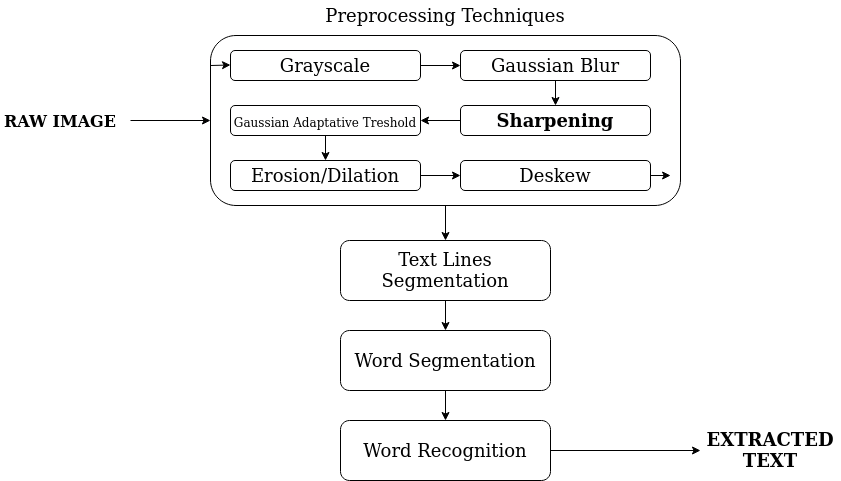

The diagram above was exported from draw.io. Its source (the exported page's mxGraphModel, read from the mxfile embedded in the PNG):
<mxGraphModel dx="794" dy="481" grid="1" gridSize="10" guides="1" tooltips="1" connect="1" arrows="1" fold="1" page="1" pageScale="1" pageWidth="850" pageHeight="1100" math="0" shadow="0">
  <root>
    <mxCell id="0" />
    <mxCell id="1" parent="0" />
    <mxCell id="puoWZokBfEWSnq7IInsG-2" style="edgeStyle=orthogonalEdgeStyle;rounded=0;orthogonalLoop=1;jettySize=auto;html=1;exitX=1;exitY=0.5;exitDx=0;exitDy=0;fontSize=18;" edge="1" parent="1" target="puoWZokBfEWSnq7IInsG-3">
      <mxGeometry relative="1" as="geometry">
        <mxPoint x="290" y="210" as="targetPoint" />
        <mxPoint x="200" y="210" as="sourcePoint" />
      </mxGeometry>
    </mxCell>
    <mxCell id="puoWZokBfEWSnq7IInsG-32" style="edgeStyle=orthogonalEdgeStyle;rounded=0;orthogonalLoop=1;jettySize=auto;html=1;exitX=0.5;exitY=1;exitDx=0;exitDy=0;fontSize=14;entryX=0.5;entryY=0;entryDx=0;entryDy=0;" edge="1" parent="1" source="puoWZokBfEWSnq7IInsG-3" target="puoWZokBfEWSnq7IInsG-33">
      <mxGeometry relative="1" as="geometry">
        <mxPoint x="515" y="370" as="targetPoint" />
      </mxGeometry>
    </mxCell>
    <mxCell id="puoWZokBfEWSnq7IInsG-3" value="" style="rounded=1;whiteSpace=wrap;html=1;fontSize=18;" vertex="1" parent="1">
      <mxGeometry x="280" y="125" width="470" height="170" as="geometry" />
    </mxCell>
    <mxCell id="puoWZokBfEWSnq7IInsG-4" value="Preprocessing Techniques" style="text;html=1;strokeColor=none;fillColor=none;align=center;verticalAlign=middle;whiteSpace=wrap;rounded=0;fontSize=18;" vertex="1" parent="1">
      <mxGeometry x="310" y="90" width="410" height="30" as="geometry" />
    </mxCell>
    <mxCell id="puoWZokBfEWSnq7IInsG-17" style="edgeStyle=orthogonalEdgeStyle;rounded=0;orthogonalLoop=1;jettySize=auto;html=1;exitX=1;exitY=0.5;exitDx=0;exitDy=0;entryX=0;entryY=0.5;entryDx=0;entryDy=0;fontSize=14;" edge="1" parent="1" source="puoWZokBfEWSnq7IInsG-6" target="puoWZokBfEWSnq7IInsG-7">
      <mxGeometry relative="1" as="geometry" />
    </mxCell>
    <mxCell id="puoWZokBfEWSnq7IInsG-6" value="Grayscale" style="rounded=1;whiteSpace=wrap;html=1;fontSize=18;" vertex="1" parent="1">
      <mxGeometry x="300" y="140" width="190" height="30" as="geometry" />
    </mxCell>
    <mxCell id="puoWZokBfEWSnq7IInsG-26" style="edgeStyle=orthogonalEdgeStyle;rounded=0;orthogonalLoop=1;jettySize=auto;html=1;exitX=0.5;exitY=1;exitDx=0;exitDy=0;entryX=0.5;entryY=0;entryDx=0;entryDy=0;fontSize=14;" edge="1" parent="1" source="puoWZokBfEWSnq7IInsG-7" target="puoWZokBfEWSnq7IInsG-9">
      <mxGeometry relative="1" as="geometry" />
    </mxCell>
    <mxCell id="puoWZokBfEWSnq7IInsG-7" value="Gaussian Blur" style="rounded=1;whiteSpace=wrap;html=1;fontSize=18;" vertex="1" parent="1">
      <mxGeometry x="530" y="140" width="190" height="30" as="geometry" />
    </mxCell>
    <mxCell id="puoWZokBfEWSnq7IInsG-8" style="edgeStyle=orthogonalEdgeStyle;rounded=0;orthogonalLoop=1;jettySize=auto;html=1;exitX=0.5;exitY=1;exitDx=0;exitDy=0;fontSize=11;" edge="1" parent="1">
      <mxGeometry relative="1" as="geometry">
        <mxPoint x="395" y="170" as="sourcePoint" />
        <mxPoint x="395" y="170" as="targetPoint" />
      </mxGeometry>
    </mxCell>
    <mxCell id="puoWZokBfEWSnq7IInsG-27" style="edgeStyle=orthogonalEdgeStyle;rounded=0;orthogonalLoop=1;jettySize=auto;html=1;exitX=0;exitY=0.5;exitDx=0;exitDy=0;entryX=1;entryY=0.5;entryDx=0;entryDy=0;fontSize=14;" edge="1" parent="1" source="puoWZokBfEWSnq7IInsG-9" target="puoWZokBfEWSnq7IInsG-12">
      <mxGeometry relative="1" as="geometry" />
    </mxCell>
    <mxCell id="puoWZokBfEWSnq7IInsG-9" value="Sharpening" style="rounded=1;whiteSpace=wrap;html=1;fontSize=18;fontStyle=1" vertex="1" parent="1">
      <mxGeometry x="530" y="195" width="190" height="30" as="geometry" />
    </mxCell>
    <mxCell id="puoWZokBfEWSnq7IInsG-29" style="edgeStyle=orthogonalEdgeStyle;rounded=0;orthogonalLoop=1;jettySize=auto;html=1;exitX=0.5;exitY=1;exitDx=0;exitDy=0;entryX=0.5;entryY=0;entryDx=0;entryDy=0;fontSize=14;" edge="1" parent="1" source="puoWZokBfEWSnq7IInsG-12" target="puoWZokBfEWSnq7IInsG-14">
      <mxGeometry relative="1" as="geometry" />
    </mxCell>
    <mxCell id="puoWZokBfEWSnq7IInsG-12" value="&lt;font style=&quot;font-size: 12px;&quot;&gt;&lt;span style=&quot;font-weight: normal;&quot;&gt;Gaussian Adaptative Treshold&lt;/span&gt;&lt;/font&gt;" style="rounded=1;whiteSpace=wrap;html=1;fontSize=18;fontStyle=1" vertex="1" parent="1">
      <mxGeometry x="300" y="195" width="190" height="30" as="geometry" />
    </mxCell>
    <mxCell id="puoWZokBfEWSnq7IInsG-49" style="edgeStyle=orthogonalEdgeStyle;rounded=0;orthogonalLoop=1;jettySize=auto;html=1;exitX=1;exitY=0.5;exitDx=0;exitDy=0;fontSize=18;" edge="1" parent="1" source="puoWZokBfEWSnq7IInsG-14" target="puoWZokBfEWSnq7IInsG-48">
      <mxGeometry relative="1" as="geometry" />
    </mxCell>
    <mxCell id="puoWZokBfEWSnq7IInsG-14" value="Erosion/Dilation" style="rounded=1;whiteSpace=wrap;html=1;fontSize=18;" vertex="1" parent="1">
      <mxGeometry x="300" y="250" width="190" height="30" as="geometry" />
    </mxCell>
    <mxCell id="puoWZokBfEWSnq7IInsG-25" value="" style="endArrow=classic;html=1;rounded=0;fontSize=14;" edge="1" parent="1">
      <mxGeometry width="50" height="50" relative="1" as="geometry">
        <mxPoint x="280" y="155" as="sourcePoint" />
        <mxPoint x="300" y="154.5" as="targetPoint" />
      </mxGeometry>
    </mxCell>
    <mxCell id="puoWZokBfEWSnq7IInsG-41" style="edgeStyle=orthogonalEdgeStyle;rounded=0;orthogonalLoop=1;jettySize=auto;html=1;exitX=0.5;exitY=1;exitDx=0;exitDy=0;entryX=0.5;entryY=0;entryDx=0;entryDy=0;fontSize=18;" edge="1" parent="1" source="puoWZokBfEWSnq7IInsG-33" target="puoWZokBfEWSnq7IInsG-38">
      <mxGeometry relative="1" as="geometry" />
    </mxCell>
    <mxCell id="puoWZokBfEWSnq7IInsG-33" value="&lt;font style=&quot;font-size: 18px;&quot;&gt;Text Lines Segmentation&lt;/font&gt;" style="rounded=1;whiteSpace=wrap;html=1;fontSize=14;" vertex="1" parent="1">
      <mxGeometry x="410" y="330" width="210" height="60" as="geometry" />
    </mxCell>
    <mxCell id="puoWZokBfEWSnq7IInsG-42" style="edgeStyle=orthogonalEdgeStyle;rounded=0;orthogonalLoop=1;jettySize=auto;html=1;exitX=0.5;exitY=1;exitDx=0;exitDy=0;fontSize=14;" edge="1" parent="1" source="puoWZokBfEWSnq7IInsG-38">
      <mxGeometry relative="1" as="geometry">
        <mxPoint x="515" y="510" as="targetPoint" />
      </mxGeometry>
    </mxCell>
    <mxCell id="puoWZokBfEWSnq7IInsG-38" value="&lt;font style=&quot;font-size: 18px;&quot;&gt;Word&lt;/font&gt;&lt;font style=&quot;font-size: 18px;&quot;&gt; Segmentation&lt;/font&gt;" style="rounded=1;whiteSpace=wrap;html=1;fontSize=14;" vertex="1" parent="1">
      <mxGeometry x="410" y="420" width="210" height="60" as="geometry" />
    </mxCell>
    <mxCell id="puoWZokBfEWSnq7IInsG-47" style="edgeStyle=orthogonalEdgeStyle;rounded=0;orthogonalLoop=1;jettySize=auto;html=1;exitX=1;exitY=0.5;exitDx=0;exitDy=0;fontSize=18;" edge="1" parent="1" source="puoWZokBfEWSnq7IInsG-43" target="puoWZokBfEWSnq7IInsG-46">
      <mxGeometry relative="1" as="geometry" />
    </mxCell>
    <mxCell id="puoWZokBfEWSnq7IInsG-43" value="&lt;font style=&quot;font-size: 18px;&quot;&gt;Word Recognition&lt;/font&gt;" style="rounded=1;whiteSpace=wrap;html=1;fontSize=14;" vertex="1" parent="1">
      <mxGeometry x="410" y="510" width="210" height="60" as="geometry" />
    </mxCell>
    <mxCell id="puoWZokBfEWSnq7IInsG-44" value="&lt;font size=&quot;3&quot;&gt;&lt;b&gt;RAW IMAGE&lt;br&gt;&lt;/b&gt;&lt;/font&gt;" style="text;html=1;strokeColor=none;fillColor=none;align=center;verticalAlign=middle;whiteSpace=wrap;rounded=0;fontSize=18;" vertex="1" parent="1">
      <mxGeometry x="70" y="195" width="120" height="30" as="geometry" />
    </mxCell>
    <mxCell id="puoWZokBfEWSnq7IInsG-46" value="&lt;b&gt;EXTRACTED TEXT&lt;/b&gt;" style="text;html=1;strokeColor=none;fillColor=none;align=center;verticalAlign=middle;whiteSpace=wrap;rounded=0;fontSize=18;" vertex="1" parent="1">
      <mxGeometry x="770" y="525" width="140" height="30" as="geometry" />
    </mxCell>
    <mxCell id="puoWZokBfEWSnq7IInsG-54" style="edgeStyle=orthogonalEdgeStyle;rounded=0;orthogonalLoop=1;jettySize=auto;html=1;exitX=1;exitY=0.5;exitDx=0;exitDy=0;entryX=0.979;entryY=0.824;entryDx=0;entryDy=0;entryPerimeter=0;fontSize=18;" edge="1" parent="1" source="puoWZokBfEWSnq7IInsG-48" target="puoWZokBfEWSnq7IInsG-3">
      <mxGeometry relative="1" as="geometry" />
    </mxCell>
    <mxCell id="puoWZokBfEWSnq7IInsG-48" value="Deskew" style="rounded=1;whiteSpace=wrap;html=1;fontSize=18;" vertex="1" parent="1">
      <mxGeometry x="530" y="250" width="190" height="30" as="geometry" />
    </mxCell>
  </root>
</mxGraphModel>